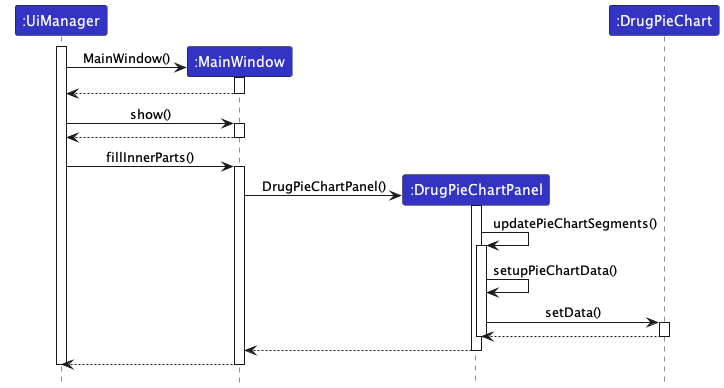

The diagram above was rendered by PlantUML. Its source (embedded in the PNG):
@startuml
!include style.puml

participant ":UiManager" as UiManager LOGIC_COLOR
participant ":MainWindow" as MainWindow LOGIC_COLOR
participant ":DrugPieChartPanel" as DrugPieChartPanel LOGIC_COLOR
participant ":DrugPieChart" as DrugPieChart LOGIC_COLOR

create MainWindow
activate UiManager
UiManager -> MainWindow: MainWindow()
activate MainWindow

UiManager <-- MainWindow
deactivate MainWindow

UiManager -> MainWindow: show()
activate MainWindow

UiManager <-- MainWindow
deactivate MainWindow


UiManager -> MainWindow: fillInnerParts()
activate MainWindow

create DrugPieChartPanel
MainWindow -> DrugPieChartPanel: DrugPieChartPanel()
activate DrugPieChartPanel

DrugPieChartPanel -> DrugPieChartPanel: updatePieChartSegments()
activate DrugPieChartPanel
DrugPieChartPanel -> DrugPieChartPanel: setupPieChartData()


DrugPieChartPanel -> DrugPieChart: setData()
activate DrugPieChart
DrugPieChartPanel <-- DrugPieChart
deactivate DrugPieChart
deactivate DrugPieChartPanel


MainWindow <-- DrugPieChartPanel
deactivate DrugPieChartPanel

UiManager<--MainWindow
deactivate MainWindow
deactivate UiManager

@enduml